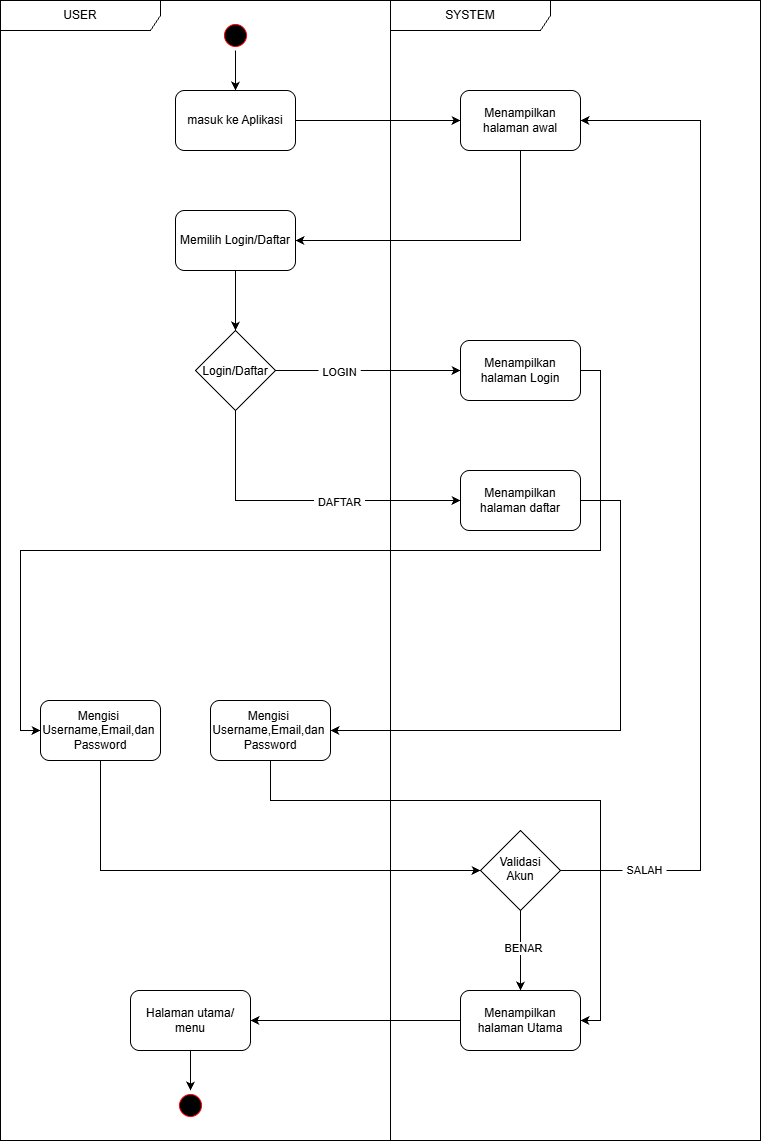

The diagram above was exported from draw.io. Its source (the exported page's mxGraphModel, read from the mxfile embedded in the PNG):
<mxGraphModel dx="3288" dy="1340" grid="1" gridSize="10" guides="1" tooltips="1" connect="1" arrows="1" fold="1" page="1" pageScale="1" pageWidth="850" pageHeight="1100" math="0" shadow="0">
  <root>
    <mxCell id="0" />
    <mxCell id="1" parent="0" />
    <mxCell id="7djIeopNl__9kRVsxeWx-6" edge="1" parent="1" source="7djIeopNl__9kRVsxeWx-3" style="edgeStyle=orthogonalEdgeStyle;rounded=0;orthogonalLoop=1;jettySize=auto;html=1;exitX=0.5;exitY=1;exitDx=0;exitDy=0;entryX=0.5;entryY=0.117;entryDx=0;entryDy=0;defaultLabelBackgroundColor=page;labelPadding=0 4;" target="7djIeopNl__9kRVsxeWx-5">
      <mxGeometry relative="1" as="geometry" />
    </mxCell>
    <mxCell id="7djIeopNl__9kRVsxeWx-3" parent="1" style="ellipse;html=1;shape=startState;fillColor=#000000;strokeColor=#ff0000;" value="" vertex="1">
      <mxGeometry height="30" width="30" x="200" y="150" as="geometry" />
    </mxCell>
    <mxCell id="7djIeopNl__9kRVsxeWx-9" edge="1" parent="1" source="7djIeopNl__9kRVsxeWx-5" style="edgeStyle=orthogonalEdgeStyle;rounded=0;orthogonalLoop=1;jettySize=auto;html=1;exitX=1;exitY=0.5;exitDx=0;exitDy=0;entryX=0;entryY=0.5;entryDx=0;entryDy=0;defaultLabelBackgroundColor=page;labelPadding=0 4;" target="7djIeopNl__9kRVsxeWx-8">
      <mxGeometry relative="1" as="geometry" />
    </mxCell>
    <mxCell id="7djIeopNl__9kRVsxeWx-5" parent="1" style="rounded=1;whiteSpace=wrap;html=1;roundedPerimeter=1;" value="masuk ke Aplikasi" vertex="1">
      <mxGeometry height="60" width="120" x="155" y="220" as="geometry" />
    </mxCell>
    <mxCell id="7djIeopNl__9kRVsxeWx-12" edge="1" parent="1" source="7djIeopNl__9kRVsxeWx-7" style="edgeStyle=orthogonalEdgeStyle;rounded=0;orthogonalLoop=1;jettySize=auto;html=1;exitX=0.5;exitY=1;exitDx=0;exitDy=0;entryX=0.5;entryY=0;entryDx=0;entryDy=0;defaultLabelBackgroundColor=page;labelPadding=0 4;" target="7djIeopNl__9kRVsxeWx-11">
      <mxGeometry relative="1" as="geometry" />
    </mxCell>
    <mxCell id="7djIeopNl__9kRVsxeWx-7" parent="1" style="rounded=1;whiteSpace=wrap;html=1;roundedPerimeter=1;" value="Memilih Login/Daftar" vertex="1">
      <mxGeometry height="60" width="120" x="155" y="340" as="geometry" />
    </mxCell>
    <mxCell id="7djIeopNl__9kRVsxeWx-10" edge="1" parent="1" source="7djIeopNl__9kRVsxeWx-8" style="edgeStyle=orthogonalEdgeStyle;rounded=0;orthogonalLoop=1;jettySize=auto;html=1;exitX=0.5;exitY=1;exitDx=0;exitDy=0;entryX=1;entryY=0.5;entryDx=0;entryDy=0;defaultLabelBackgroundColor=page;labelPadding=0 4;" target="7djIeopNl__9kRVsxeWx-7">
      <mxGeometry relative="1" as="geometry" />
    </mxCell>
    <mxCell id="7djIeopNl__9kRVsxeWx-8" parent="1" style="rounded=1;whiteSpace=wrap;html=1;roundedPerimeter=1;" value="Menampilkan halaman awal" vertex="1">
      <mxGeometry height="60" width="120" x="440" y="220" as="geometry" />
    </mxCell>
    <mxCell id="7djIeopNl__9kRVsxeWx-14" edge="1" parent="1" source="7djIeopNl__9kRVsxeWx-11" style="edgeStyle=orthogonalEdgeStyle;rounded=0;orthogonalLoop=1;jettySize=auto;html=1;exitX=1;exitY=0.5;exitDx=0;exitDy=0;entryX=0;entryY=0.5;entryDx=0;entryDy=0;defaultLabelBackgroundColor=page;labelPadding=0 4;" target="7djIeopNl__9kRVsxeWx-13">
      <mxGeometry relative="1" as="geometry" />
    </mxCell>
    <mxCell id="7djIeopNl__9kRVsxeWx-16" connectable="0" parent="7djIeopNl__9kRVsxeWx-14" style="edgeLabel;html=1;align=center;verticalAlign=middle;resizable=0;points=[];inheritText=1;defaultLabelBackgroundColor=page;labelPadding=0 4;" value="LOGIN" vertex="1">
      <mxGeometry relative="1" x="-0.3223" y="-1" as="geometry">
        <mxPoint as="offset" />
      </mxGeometry>
    </mxCell>
    <mxCell id="7djIeopNl__9kRVsxeWx-18" edge="1" parent="1" source="7djIeopNl__9kRVsxeWx-11" style="edgeStyle=orthogonalEdgeStyle;rounded=0;orthogonalLoop=1;jettySize=auto;html=1;exitX=0.5;exitY=1;exitDx=0;exitDy=0;entryX=0;entryY=0.5;entryDx=0;entryDy=0;defaultLabelBackgroundColor=page;labelPadding=0 4;" target="7djIeopNl__9kRVsxeWx-17">
      <mxGeometry relative="1" as="geometry" />
    </mxCell>
    <mxCell id="7djIeopNl__9kRVsxeWx-20" connectable="0" parent="7djIeopNl__9kRVsxeWx-18" style="edgeLabel;html=1;align=center;verticalAlign=middle;resizable=0;points=[];inheritText=1;defaultLabelBackgroundColor=page;labelPadding=0 4;" value="DAFTAR" vertex="1">
      <mxGeometry relative="1" x="0.2234" y="-1" as="geometry">
        <mxPoint as="offset" />
      </mxGeometry>
    </mxCell>
    <mxCell id="7djIeopNl__9kRVsxeWx-11" parent="1" style="rhombus;whiteSpace=wrap;html=1;shapeInside=1;" value="Login/Daftar" vertex="1">
      <mxGeometry height="80" width="80" x="175" y="460" as="geometry" />
    </mxCell>
    <mxCell id="7djIeopNl__9kRVsxeWx-24" edge="1" parent="1" source="7djIeopNl__9kRVsxeWx-13" style="edgeStyle=orthogonalEdgeStyle;rounded=0;orthogonalLoop=1;jettySize=auto;html=1;exitX=1;exitY=0.5;exitDx=0;exitDy=0;entryX=0;entryY=0.5;entryDx=0;entryDy=0;defaultLabelBackgroundColor=page;labelPadding=0 4;" target="7djIeopNl__9kRVsxeWx-22">
      <mxGeometry relative="1" as="geometry" />
    </mxCell>
    <mxCell id="7djIeopNl__9kRVsxeWx-13" parent="1" style="rounded=1;whiteSpace=wrap;html=1;roundedPerimeter=1;" value="Menampilkan halaman Login" vertex="1">
      <mxGeometry height="60" width="120" x="440" y="470" as="geometry" />
    </mxCell>
    <mxCell id="7djIeopNl__9kRVsxeWx-25" edge="1" parent="1" source="7djIeopNl__9kRVsxeWx-17" style="edgeStyle=orthogonalEdgeStyle;rounded=0;orthogonalLoop=1;jettySize=auto;html=1;exitX=1;exitY=0.5;exitDx=0;exitDy=0;entryX=1;entryY=0.5;entryDx=0;entryDy=0;defaultLabelBackgroundColor=page;labelPadding=0 4;" target="7djIeopNl__9kRVsxeWx-21">
      <mxGeometry relative="1" as="geometry">
        <Array as="points">
          <mxPoint x="600" y="630" />
          <mxPoint x="600" y="860" />
        </Array>
      </mxGeometry>
    </mxCell>
    <mxCell id="7djIeopNl__9kRVsxeWx-17" parent="1" style="rounded=1;whiteSpace=wrap;html=1;roundedPerimeter=1;" value="Menampilkan halaman daftar" vertex="1">
      <mxGeometry height="60" width="120" x="440" y="600" as="geometry" />
    </mxCell>
    <mxCell id="7djIeopNl__9kRVsxeWx-38" edge="1" parent="1" source="7djIeopNl__9kRVsxeWx-21" style="edgeStyle=orthogonalEdgeStyle;rounded=0;orthogonalLoop=1;jettySize=auto;html=1;exitX=0.5;exitY=1;exitDx=0;exitDy=0;entryX=1;entryY=0.5;entryDx=0;entryDy=0;defaultLabelBackgroundColor=page;labelPadding=0 4;" target="7djIeopNl__9kRVsxeWx-30">
      <mxGeometry relative="1" as="geometry">
        <Array as="points">
          <mxPoint x="250" y="930" />
          <mxPoint x="580" y="930" />
          <mxPoint x="580" y="1150" />
        </Array>
      </mxGeometry>
    </mxCell>
    <mxCell id="7djIeopNl__9kRVsxeWx-21" parent="1" style="rounded=1;whiteSpace=wrap;html=1;roundedPerimeter=1;" value="Mengisi&amp;nbsp;&lt;div&gt;Username,Email,dan&amp;nbsp;&lt;/div&gt;&lt;div&gt;Password&lt;/div&gt;" vertex="1">
      <mxGeometry height="60" width="120" x="190" y="830" as="geometry" />
    </mxCell>
    <mxCell id="7djIeopNl__9kRVsxeWx-27" edge="1" parent="1" source="7djIeopNl__9kRVsxeWx-22" style="edgeStyle=orthogonalEdgeStyle;rounded=0;orthogonalLoop=1;jettySize=auto;html=1;exitX=0.5;exitY=1;exitDx=0;exitDy=0;entryX=0;entryY=0.5;entryDx=0;entryDy=0;defaultLabelBackgroundColor=page;labelPadding=0 4;" target="7djIeopNl__9kRVsxeWx-26">
      <mxGeometry relative="1" as="geometry" />
    </mxCell>
    <mxCell id="7djIeopNl__9kRVsxeWx-22" parent="1" style="rounded=1;whiteSpace=wrap;html=1;roundedPerimeter=1;" value="Mengisi&amp;nbsp;&lt;div&gt;Username,Email,dan&amp;nbsp;&lt;/div&gt;&lt;div&gt;Password&lt;/div&gt;" vertex="1">
      <mxGeometry height="60" width="120" x="20" y="830" as="geometry" />
    </mxCell>
    <mxCell id="7djIeopNl__9kRVsxeWx-28" edge="1" parent="1" source="7djIeopNl__9kRVsxeWx-26" style="edgeStyle=orthogonalEdgeStyle;rounded=0;orthogonalLoop=1;jettySize=auto;html=1;exitX=1;exitY=0.5;exitDx=0;exitDy=0;entryX=1;entryY=0.5;entryDx=0;entryDy=0;defaultLabelBackgroundColor=page;labelPadding=0 4;" target="7djIeopNl__9kRVsxeWx-8">
      <mxGeometry relative="1" as="geometry">
        <Array as="points">
          <mxPoint x="680" y="1000" />
          <mxPoint x="680" y="250" />
        </Array>
      </mxGeometry>
    </mxCell>
    <mxCell id="7djIeopNl__9kRVsxeWx-29" connectable="0" parent="7djIeopNl__9kRVsxeWx-28" style="edgeLabel;html=1;align=center;verticalAlign=middle;resizable=0;points=[];inheritText=1;defaultLabelBackgroundColor=page;labelPadding=0 4;" value="SALAH" vertex="1">
      <mxGeometry relative="1" x="-0.8362" y="1" as="geometry">
        <mxPoint as="offset" />
      </mxGeometry>
    </mxCell>
    <mxCell id="7djIeopNl__9kRVsxeWx-31" edge="1" parent="1" source="7djIeopNl__9kRVsxeWx-26" style="edgeStyle=orthogonalEdgeStyle;rounded=0;orthogonalLoop=1;jettySize=auto;html=1;exitX=0.5;exitY=1;exitDx=0;exitDy=0;entryX=0.5;entryY=0;entryDx=0;entryDy=0;defaultLabelBackgroundColor=page;labelPadding=0 4;" target="7djIeopNl__9kRVsxeWx-30">
      <mxGeometry relative="1" as="geometry" />
    </mxCell>
    <mxCell id="7djIeopNl__9kRVsxeWx-32" connectable="0" parent="7djIeopNl__9kRVsxeWx-31" style="edgeLabel;html=1;align=center;verticalAlign=middle;resizable=0;points=[];inheritText=1;defaultLabelBackgroundColor=page;labelPadding=0 4;" value="BENAR" vertex="1">
      <mxGeometry relative="1" x="-0.069" y="2" as="geometry">
        <mxPoint as="offset" />
      </mxGeometry>
    </mxCell>
    <mxCell id="7djIeopNl__9kRVsxeWx-26" parent="1" style="rhombus;whiteSpace=wrap;html=1;shapeInside=1;" value="Validasi&lt;div&gt;Akun&lt;/div&gt;" vertex="1">
      <mxGeometry height="80" width="80" x="460" y="960" as="geometry" />
    </mxCell>
    <mxCell id="7djIeopNl__9kRVsxeWx-37" edge="1" parent="1" source="7djIeopNl__9kRVsxeWx-30" style="edgeStyle=orthogonalEdgeStyle;rounded=0;orthogonalLoop=1;jettySize=auto;html=1;exitX=0;exitY=0.5;exitDx=0;exitDy=0;entryX=1;entryY=0.5;entryDx=0;entryDy=0;defaultLabelBackgroundColor=page;labelPadding=0 4;" target="7djIeopNl__9kRVsxeWx-33">
      <mxGeometry relative="1" as="geometry" />
    </mxCell>
    <mxCell id="7djIeopNl__9kRVsxeWx-30" parent="1" style="rounded=1;whiteSpace=wrap;html=1;roundedPerimeter=1;" value="Menampilkan halaman Utama" vertex="1">
      <mxGeometry height="60" width="120" x="440" y="1120" as="geometry" />
    </mxCell>
    <mxCell id="7djIeopNl__9kRVsxeWx-36" edge="1" parent="1" source="7djIeopNl__9kRVsxeWx-33" style="edgeStyle=orthogonalEdgeStyle;rounded=0;orthogonalLoop=1;jettySize=auto;html=1;exitX=0.5;exitY=1;exitDx=0;exitDy=0;entryX=0.5;entryY=0;entryDx=0;entryDy=0;defaultLabelBackgroundColor=page;labelPadding=0 4;" target="7djIeopNl__9kRVsxeWx-34">
      <mxGeometry relative="1" as="geometry" />
    </mxCell>
    <mxCell id="7djIeopNl__9kRVsxeWx-33" parent="1" style="rounded=1;whiteSpace=wrap;html=1;roundedPerimeter=1;" value="Halaman utama/&lt;div&gt;menu&lt;/div&gt;" vertex="1">
      <mxGeometry height="60" width="120" x="110" y="1120" as="geometry" />
    </mxCell>
    <mxCell id="7djIeopNl__9kRVsxeWx-34" parent="1" style="ellipse;html=1;shape=startState;fillColor=#000000;strokeColor=#ff0000;" value="" vertex="1">
      <mxGeometry height="30" width="30" x="155" y="1220" as="geometry" />
    </mxCell>
    <mxCell id="7djIeopNl__9kRVsxeWx-39" parent="1" style="shape=umlFrame;whiteSpace=wrap;html=1;pointerEvents=0;recursiveResize=0;container=1;collapsible=0;width=160;" value="USER" vertex="1">
      <mxGeometry height="1140" width="390" x="-20" y="130" as="geometry" />
    </mxCell>
    <mxCell id="7djIeopNl__9kRVsxeWx-40" parent="1" style="shape=umlFrame;whiteSpace=wrap;html=1;pointerEvents=0;recursiveResize=0;container=1;collapsible=0;width=160;" value="SYSTEM" vertex="1">
      <mxGeometry height="1140" width="370" x="370" y="130" as="geometry" />
    </mxCell>
  </root>
</mxGraphModel>